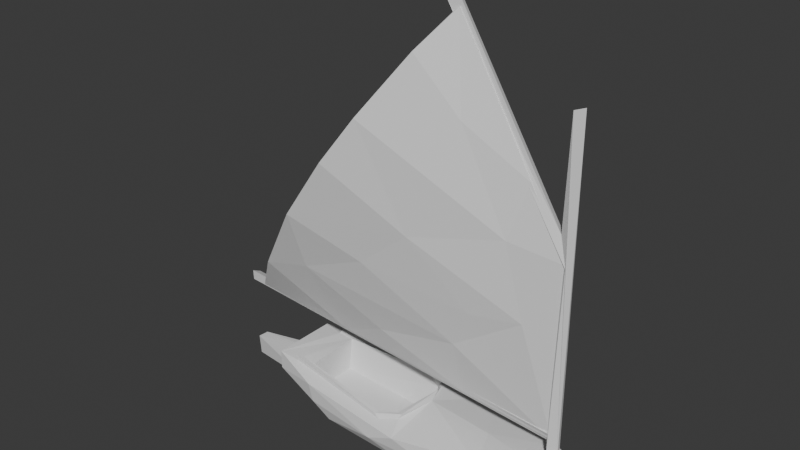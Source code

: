 # Source: Ship.blend  (saved by Blender 5.0.119; exported with 4.5.12 LTS)
import bpy
from mathutils import Matrix  # noqa: F401  (used for matrix-valued properties, if any)

bpy.ops.wm.read_factory_settings(use_empty=True)
scene = bpy.context.scene
scene.name = 'Scene'

# ---- collections
col_collection = bpy.data.collections.new('Collection'); scene.collection.children.link(col_collection)

# ---- materials (node trees are filled in below, after node groups)
mat_19292_cat_boat_v1 = bpy.data.materials.new('19292_Cat_boat_v1_')
mat_19292_cat_boat_v1.roughness = 1.0
mat_19292_cat_boat_v1_1 = bpy.data.materials.new('19292_Cat_boat_v1')
mat_19292_cat_boat_v1_1.roughness = 1.0

# ---- material node trees
mat_19292_cat_boat_v1.use_nodes = True; mat_19292_cat_boat_v1.node_tree.nodes.clear()
_N = mat_19292_cat_boat_v1.node_tree.nodes; _L = mat_19292_cat_boat_v1.node_tree.links
n0 = _N.new('ShaderNodeBsdfPrincipled'); n0.name = 'Principled BSDF'; n0.location = (0, 300)
n0.inputs[2].default_value = 1.0
n0.inputs[13].default_value = 0.0
n1 = _N.new('ShaderNodeOutputMaterial'); n1.name = 'Material Output'; n1.location = (280, 300)
_L.new(n0.outputs[0], n1.inputs[0])
n1.is_active_output = True
mat_19292_cat_boat_v1_1.use_nodes = True; mat_19292_cat_boat_v1_1.node_tree.nodes.clear()
_N = mat_19292_cat_boat_v1_1.node_tree.nodes; _L = mat_19292_cat_boat_v1_1.node_tree.links
n0 = _N.new('ShaderNodeBsdfPrincipled'); n0.name = 'Principled BSDF'; n0.location = (0, 300)
n0.inputs[2].default_value = 1.0
n0.inputs[13].default_value = 0.0
n1 = _N.new('ShaderNodeOutputMaterial'); n1.name = 'Material Output'; n1.location = (280, 300)
_L.new(n0.outputs[0], n1.inputs[0])
n1.is_active_output = True

# ---- world
world_world = bpy.data.worlds.new('World'); scene.world = world_world
world_world.use_nodes = True; world_world.node_tree.nodes.clear()
_N = world_world.node_tree.nodes; _L = world_world.node_tree.links
n0 = _N.new('ShaderNodeOutputWorld'); n0.name = 'World Output'; n0.location = (200, 100)
n1 = _N.new('ShaderNodeBackground'); n1.name = 'Background'; n1.location = (-200, 100)
n1.inputs[0].default_value = (0.05088, 0.05088, 0.05088, 1.0)
_L.new(n1.outputs[0], n0.inputs[0])
n0.is_active_output = True
world_world.color = (0.05088, 0.05088, 0.05088)
world_world.sun_shadow_jitter_overblur = 0.0

# ---- meshes
me_19292_cat_boat_v1 = bpy.data.meshes.new('19292_Cat_boat_v1')
me_19292_cat_boat_v1.from_pydata([(37.02, 1.597, 67.76), (-1.838, -4.519, 113.2), (-13.69, -12.01, 96.62), (10.11, -3.845, 87.55), (-26.8, -14.98, 78.27), (2.429, -6.546, 72.44), (-39.3, -13.03, 60.77), (-8.304, -7.45, 58.57), (-51.72, -7.348, 43.2), (-22.94, -5.413, 42.71), (-9.042, -1.535, 32.31), (2.573, 1.311, 21.25), (18.87, -0.9191, 39.16), (36.94, 1.38, 44.79), (22.57, 0.4876, 27.54), (37.17, 1.434, 18.32), (27.21, -1.258, 85.35), (-2.184, -8.093, 111.8), (37.43, -1.203, 67.65), (10.07, -5.329, 97.19), (-14.31, -14.89, 94.62), (22.77, -4.05, 70.26), (27.92, -3.02, 48.92), (-23.9, -17.16, 81.19), (-2.208, -10.15, 65.39), (-37.15, -16.1, 62.67), (-16.99, -10.51, 53.38), (13.44, -5.157, 47.17), (-53.49, -8.636, 39.65), (8.217, -3.977, 35.72), (-37.11, -10.0, 44.76), (-15.92, -3.768, 30.14), (10.38, -1.271, 20.13), (37.28, -1.116, 18.25), (-30.91, -1.231, 23.13), (28.7, 1.406, 81.1), (5.731, -1.282, 122.1), (4.304, 1.063, 121.8), (-63.61, -1.147, 25.47), (-63.56, 0.9196, 26.49), (35.85, 0.9892, 6.944), (36.35, -1.487, 6.943), (36.82, -1.581, 105.4), (35.56, -0.674, 74.8), (37.06, 1.728, 70.24), (35.45, 0.174, 67.93), (37.85, -1.728, 67.0), (38.14, 1.605, 105.3), (39.0, -0.5655, 6.922), (38.37, 1.463, 6.936), (3.227, 1.772, 125.5), (1.302, -0.9522, 124.4), (4.425, -0.6882, 126.2), (36.82, 1.814, 19.15), (35.54, -0.3615, 16.99), (-68.46, 1.839, 26.74), (-68.33, -1.157, 28.28), (36.52, -1.718, 20.02), (-68.61, -0.7715, 25.08), (43.85, -0.477, 6.38), (-33.65, -14.5, 10.25), (-26.92, -13.62, 0.8378), (-10.05, -16.39, 4.541), (-32.24, -14.39, 5.065), (-48.14, -10.53, 7.451), (-47.6, -8.111, 4.136), (-47.25, -1.254, 2.4), (-0.5858, -13.63, -0.3068), (-15.38, -1.206, -2.939), (8.119, -14.52, 3.71), (22.12, -11.39, 9.431), (36.14, -3.547, 2.581), (38.28, 0.19, -0.3874), (-3.559, -9.912, 11.49), (-10.53, -12.89, 10.36), (-9.89, -11.63, 10.57), (-42.29, -8.11, 13.01), (-42.26, -9.621, 13.15), (-42.37, -9.664, 12.01), (-5.33, -10.01, 11.15), (-4.147, -10.48, 10.17), (-42.37, -8.008, 12.05), (-1.968, -16.31, 8.135), (-49.01, -9.752, 12.19), (-33.94, 14.42, 10.3), (-8.648, 16.57, 8.056), (-23.54, 13.09, -0.07808), (-48.05, 10.37, 6.82), (-47.54, 7.181, 3.777), (32.29, -0.277, -2.143), (10.97, 13.61, 3.308), (35.4, 5.789, 10.95), (35.89, 3.913, 2.971), (44.27, -0.0001354, 13.47), (-2.321, 4.273, 12.27), (-4.989, 9.378, 11.28), (-4.828, 11.03, 10.85), (-10.56, 12.89, 10.33), (-10.73, 11.23, 10.49), (17.84, -0.1624, 10.0), (37.01, -4.579, 11.29), (-49.01, 9.787, 12.12), (-1.244, 0.1754, 11.36), (-42.39, 9.656, 12.01), (-42.27, 9.605, 13.16), (-42.27, 7.93, 12.44), (-33.03, 1.206, -1.13), (-47.36, 1.193, 2.715), (-47.33, 1.179, -3.195), (-47.26, -1.193, -3.251), (-37.81, -8.772, 11.55), (-37.88, 8.57, 11.93), (-7.729, 11.11, 6.994), (-5.468, -6.993, 1.237), (-37.73, -6.526, 2.462), (-37.51, 6.704, 2.558), (-6.443, 7.408, 0.5106), (-17.49, 7.933, 0.2344), (-24.46, -9.836, -0.9559), (-9.127, -13.05, 9.136), (-0.4075, 14.79, 0.6149), (-30.99, 14.17, 2.733), (-4.339, 6.973, -2.495), (8.125, 15.17, 8.354), (-8.362, 13.09, 9.133), (-17.34, 1.192, -2.864), (-3.03, -0.1246, 2.505), (-11.25, -8.137, -0.1284), (-47.52, -1.175, 10.04), (-67.35, -1.276, 5.686), (-48.54, -1.247, -2.051), (-49.02, -1.247, 3.043), (-49.02, 1.209, 3.068), (-66.51, 1.284, 6.19), (-47.5, 1.193, 9.983), (-45.8, 0.3924, 3.373), (-48.53, 1.191, -2.064), (-68.43, 0.1603, -1.37)], [], [(35, 3, 1), (0, 13, 3), (2, 5, 4), (5, 2, 3), (5, 7, 4), (13, 7, 5), (13, 12, 7), (7, 9, 6), (7, 11, 10), (12, 13, 14), (10, 11, 39), (11, 14, 15), (17, 20, 19), (19, 20, 21), (21, 22, 18), (21, 24, 22), (25, 24, 23), (25, 26, 24), (26, 29, 27), (25, 30, 26), (30, 29, 26), (33, 22, 29), (28, 34, 30), (0, 35, 36), (0, 16, 18), (23, 20, 2), (25, 23, 4), (32, 34, 11), (50, 52, 43, 44), (13, 15, 14), (36, 37, 17), (35, 37, 36), (6, 25, 4), (34, 38, 11), (43, 51, 46), (43, 47, 44), (42, 46, 48), (50, 44, 45), (41, 40, 48), (48, 40, 49), (44, 47, 53), (51, 52, 50), (53, 47, 49), (41, 54, 40), (53, 49, 40), (58, 54, 57), (57, 56, 58), (53, 55, 56), (56, 57, 53), (58, 56, 55), (118, 61, 65), (118, 65, 66), (62, 61, 67), (89, 71, 67), (59, 71, 72), (71, 89, 72), (73, 75, 74), (75, 76, 74), (126, 79, 94), (119, 74, 77), (99, 70, 100), (65, 107, 66), (69, 82, 62), (70, 59, 100), (60, 119, 78), (119, 60, 82), (111, 83, 81), (111, 81, 110), (76, 77, 74), (102, 73, 80), (80, 73, 119), (74, 119, 73), (125, 106, 86), (121, 85, 120), (86, 121, 120), (86, 122, 125), (122, 86, 120), (122, 68, 125), (120, 85, 123), (90, 92, 72), (72, 120, 90), (92, 59, 72), (59, 91, 93), (123, 90, 120), (120, 72, 89), (89, 68, 122), (95, 96, 97), (105, 98, 97), (97, 124, 104), (111, 98, 105), (91, 123, 99), (91, 99, 100), (123, 96, 102), (85, 124, 123), (101, 88, 107), (101, 87, 88), (124, 85, 84), (101, 83, 105), (105, 83, 111), (84, 101, 103), (104, 105, 97), (124, 97, 96), (125, 109, 108), (107, 109, 66), (109, 107, 108), (66, 109, 68), (110, 76, 75), (112, 98, 111), (75, 114, 110), (115, 111, 114), (115, 112, 111), (116, 126, 95), (117, 112, 115), (116, 127, 126), (129, 137, 130), (128, 131, 135), (131, 129, 130), (128, 134, 133), (132, 133, 135), (137, 133, 136), (136, 130, 137), (129, 133, 137), (133, 134, 135), (3, 35, 0), (2, 1, 3), (3, 13, 5), (7, 6, 4), (9, 7, 10), (7, 12, 11), (6, 9, 8), (14, 11, 12), (8, 9, 39), (9, 10, 39), (16, 36, 19), (18, 16, 21), (36, 17, 19), (16, 19, 21), (21, 20, 24), (22, 33, 18), (20, 23, 24), (22, 24, 27), (24, 26, 27), (22, 27, 29), (25, 28, 30), (30, 31, 29), (29, 31, 32), (30, 34, 31), (33, 29, 32), (1, 17, 37), (17, 1, 2), (2, 20, 17), (18, 13, 0), (23, 2, 4), (6, 8, 28), (28, 25, 6), (8, 39, 28), (38, 28, 39), (32, 11, 15), (35, 1, 37), (28, 38, 34), (31, 34, 32), (36, 16, 0), (15, 13, 18), (18, 33, 15), (38, 39, 11), (15, 33, 32), (48, 46, 57), (48, 57, 41), (45, 46, 51), (45, 44, 53), (43, 46, 42), (43, 42, 47), (42, 48, 47), (55, 53, 54, 58), (50, 45, 51), (43, 52, 51), (49, 47, 48), (45, 53, 57), (41, 57, 54), (46, 45, 57), (54, 53, 40), (75, 79, 113, 127), (63, 62, 60), (61, 62, 63), (82, 60, 62), (65, 61, 63), (118, 67, 61), (68, 67, 118), (69, 62, 67), (71, 69, 67), (59, 93, 100), (69, 70, 82), (71, 70, 69), (59, 70, 71), (68, 89, 67), (79, 73, 94), (73, 102, 94), (70, 99, 102), (102, 82, 70), (80, 119, 82), (64, 65, 63), (83, 107, 65), (64, 83, 65), (64, 63, 60), (83, 64, 60), (102, 80, 82), (83, 60, 78), (73, 79, 75), (83, 78, 81), (119, 77, 78), (78, 76, 81), (110, 81, 76), (77, 76, 78), (88, 121, 86), (88, 86, 106), (121, 84, 85), (121, 88, 87), (90, 91, 92), (59, 92, 91), (89, 122, 120), (91, 90, 123), (98, 95, 97), (94, 96, 95), (102, 99, 123), (123, 124, 96), (106, 107, 88), (87, 101, 84), (84, 121, 87), (84, 103, 124), (105, 103, 101), (102, 96, 94), (103, 104, 124), (104, 103, 105), (106, 125, 108), (108, 107, 106), (68, 109, 125), (118, 66, 68), (107, 83, 101), (91, 100, 93), (126, 94, 95), (112, 95, 98), (114, 111, 110), (113, 79, 126), (131, 130, 136, 132), (127, 114, 75), (116, 112, 117), (112, 116, 95), (115, 114, 117), (114, 127, 117), (117, 127, 116), (127, 113, 126), (129, 131, 128), (129, 128, 133), (128, 135, 134), (135, 131, 132), (132, 136, 133)])
me_19292_cat_boat_v1.polygons.foreach_set('material_index', [0, 0, 0, 0, 0, 0, 0, 0, 0, 0, 0, 0, 0, 0, 0, 0, 0, 0, 0, 0, 0, 0, 0, 0, 0, 0, 0, 0, 1, 0, 0, 0, 0, 0, 1, 1, 1, 1, 1, 1, 1, 1, 1, 1, 1, 1, 1, 1, 1, 1, 1, 1, 1, 1, 1, 1, 1, 1, 1, 1, 1, 1, 1, 1, 1, 1, 1, 1, 1, 1, 1, 1, 1, 1, 1, 1, 1, 1, 1, 1, 1, 1, 1, 1, 1, 1, 1, 1, 1, 1, 1, 1, 1, 1, 1, 1, 1, 1, 1, 1, 1, 1, 1, 1, 1, 1, 1, 1, 1, 1, 1, 1, 1, 1, 1, 1, 1, 1, 1, 1, 1, 1, 1, 0, 0, 0, 0, 0, 0, 0, 0, 0, 0, 0, 0, 0, 0, 0, 0, 0, 0, 0, 0, 0, 0, 0, 0, 0, 0, 0, 0, 0, 0, 0, 0, 0, 0, 0, 0, 0, 0, 0, 0, 0, 0, 0, 1, 1, 1, 1, 1, 1, 1, 1, 1, 1, 1, 1, 1, 1, 1, 1, 1, 1, 1, 1, 1, 1, 1, 1, 1, 1, 1, 1, 1, 1, 1, 1, 1, 1, 1, 1, 1, 1, 1, 1, 1, 1, 1, 1, 1, 1, 1, 1, 1, 1, 1, 1, 1, 1, 1, 1, 1, 1, 1, 1, 1, 1, 1, 1, 1, 1, 1, 1, 1, 1, 1, 1, 1, 1, 1, 1, 1, 1, 1, 1, 1, 1, 1, 1, 1, 1, 1, 1, 1, 1])
_uv = me_19292_cat_boat_v1.uv_layers.new(name='UVMap')
_uv.uv.foreach_set('vector', [0.543, 0.733, 0.5408, 0.8147, 0.4448, 0.8993, 0.5646, 0.6587, 0.6778, 0.6313, 0.5408, 0.8147, 0.5678, 0.9364, 0.6184, 0.8197, 0.6462, 0.9518, 0.6184, 0.8197, 0.5678, 0.9364, 0.5408, 0.8147, 0.6184, 0.8197, 0.685, 0.8306, 0.6462, 0.9518, 0.6778, 0.6313, 0.685, 0.8306, 0.6184, 0.8197, 0.6778, 0.6313, 0.723, 0.6825, 0.685, 0.8306, 0.685, 0.8306, 0.7915, 0.8735, 0.7422, 0.9682, 0.685, 0.8306, 0.8074, 0.7028, 0.8009, 0.7867, 0.723, 0.6825, 0.6778, 0.6313, 0.7603, 0.6447, 0.8009, 0.7867, 0.8074, 0.7028, 0.9374, 0.9898, 0.8074, 0.7028, 0.7603, 0.6447, 0.7688, 0.5676, 0.06527, 0.61, 0.1585, 0.6084, 0.09566, 0.6853, 0.09566, 0.6853, 0.1585, 0.6084, 0.1613, 0.7973, 0.1613, 0.7973, 0.2351, 0.8742, 0.1366, 0.8662, 0.1613, 0.7973, 0.2454, 0.7141, 0.2351, 0.8742, 0.3446, 0.5976, 0.2454, 0.7141, 0.234, 0.6001, 0.3446, 0.5976, 0.3316, 0.6979, 0.2454, 0.7141, 0.3316, 0.6979, 0.3304, 0.8402, 0.2791, 0.8233, 0.3446, 0.5976, 0.4183, 0.6556, 0.3316, 0.6979, 0.4183, 0.6556, 0.3304, 0.8402, 0.3316, 0.6979, 0.3196, 0.9933, 0.2351, 0.8742, 0.3304, 0.8402, 0.4765, 0.6065, 0.4771, 0.7215, 0.4183, 0.6556, 0.1396, 0.9827, 0.1015, 0.9159, 0.06007, 0.8503, 0.1396, 0.9827, 0.1243, 0.9507, 0.1431, 0.9769, 0.06778, 0.8241, 0.04936, 0.7822, 0.05521, 0.7816, 0.09507, 0.8714, 0.06778, 0.8241, 0.0784, 0.8315, 0.1125, 0.923, 0.1022, 0.8973, 0.1127, 0.9134, 0.9824, 0.8338, 0.9707, 0.8339, 0.9715, 0.6006, 0.9804, 0.5859, 0.6778, 0.6313, 0.7688, 0.5676, 0.7603, 0.6447, 0.03045, 0.7026, 0.03579, 0.7024, 0.03629, 0.7381, 0.1015, 0.9159, 0.05483, 0.8528, 0.06007, 0.8503, 0.1064, 0.8778, 0.09507, 0.8714, 0.0784, 0.8315, 0.1022, 0.8973, 0.01573, 0.7684, 0.1127, 0.9134, 0.9715, 0.6006, 0.9567, 0.834, 0.9599, 0.5787, 0.9933, 0.8692, 0.9784, 0.9866, 0.9854, 0.8529, 0.9624, 0.9867, 0.965, 0.8453, 0.9723, 0.846, 0.9824, 0.8338, 0.9804, 0.5859, 0.99, 0.58, 0.9918, 0.1028, 0.9835, 0.1032, 0.9913, 0.09439, 0.9913, 0.09439, 0.9835, 0.1032, 0.9832, 0.09479, 0.9432, 0.4007, 0.9432, 0.4059, 0.7539, 0.3999, 0.9836, 0.1398, 0.9928, 0.1398, 0.9888, 0.1476, 0.7539, 0.3999, 0.9432, 0.4059, 0.7517, 0.4087, 0.995, 0.01131, 0.9562, 0.005196, 0.9952, 0.004705, 0.9507, 0.03566, 0.9942, 0.03287, 0.9939, 0.04296, 0.975, 0.5578, 0.9753, 0.1641, 0.9895, 0.163, 0.9895, 0.163, 0.989, 0.5557, 0.975, 0.5578, 0.9616, 0.1616, 0.9607, 0.5605, 0.9511, 0.5614, 0.9511, 0.5614, 0.9529, 0.166, 0.9616, 0.1616, 0.9827, 0.1182, 0.9913, 0.1174, 0.9882, 0.1254, 0.2041, 0.3046, 0.1824, 0.3468, 0.02583, 0.3363, 0.2041, 0.3046, 0.02583, 0.3363, 0.02412, 0.2842, 0.2966, 0.3903, 0.1824, 0.3468, 0.3714, 0.3487, 0.5943, 0.282, 0.6424, 0.3198, 0.3714, 0.3487, 0.7039, 0.3327, 0.6424, 0.3198, 0.6641, 0.2933, 0.6424, 0.3198, 0.5943, 0.282, 0.6641, 0.2933, 0.9294, 0.2469, 0.9058, 0.2326, 0.9029, 0.2221, 0.9058, 0.2326, 0.7424, 0.2166, 0.9029, 0.2221, 0.9235, 0.2687, 0.9225, 0.2473, 0.9345, 0.3168, 0.9115, 0.2207, 0.9029, 0.2221, 0.743, 0.2109, 0.2007, 0.1253, 0.1764, 0.2049, 0.05889, 0.1548, 0.4958, 0.05412, 0.4298, 0.04494, 0.4471, 0.04451, 0.44, 0.3767, 0.3588, 0.4136, 0.2966, 0.3903, 0.5379, 0.3969, 0.7039, 0.3327, 0.6709, 0.3819, 0.5789, 0.2279, 0.3947, 0.2171, 0.6376, 0.1951, 0.3947, 0.2171, 0.5789, 0.2279, 0.3465, 0.2429, 0.605, 0.06311, 0.6847, 0.1956, 0.6374, 0.1834, 0.605, 0.06311, 0.6374, 0.1834, 0.606, 0.1867, 0.7424, 0.2166, 0.743, 0.2109, 0.9029, 0.2221, 0.942, 0.2969, 0.9294, 0.2469, 0.934, 0.2416, 0.934, 0.2416, 0.9294, 0.2469, 0.9115, 0.2207, 0.9029, 0.2221, 0.9115, 0.2207, 0.9294, 0.2469, 0.2435, 0.5818, 0.1308, 0.5615, 0.2156, 0.508, 0.1447, 0.4722, 0.2991, 0.4244, 0.3584, 0.4817, 0.2156, 0.508, 0.1447, 0.4722, 0.3584, 0.4817, 0.2156, 0.508, 0.3448, 0.5407, 0.2435, 0.5818, 0.3448, 0.5407, 0.2156, 0.508, 0.3584, 0.4817, 0.3448, 0.5407, 0.2753, 0.5888, 0.2435, 0.5818, 0.3584, 0.4817, 0.2991, 0.4244, 0.4388, 0.4292, 0.4517, 0.4665, 0.6384, 0.5138, 0.6553, 0.5406, 0.6553, 0.5406, 0.3584, 0.4817, 0.4517, 0.4665, 0.6384, 0.5138, 0.6986, 0.5123, 0.6553, 0.5406, 0.6986, 0.5123, 0.6394, 0.452, 0.72, 0.4558, 0.4388, 0.4292, 0.4517, 0.4665, 0.3584, 0.4817, 0.3584, 0.4817, 0.6553, 0.5406, 0.5853, 0.5568, 0.5853, 0.5568, 0.2753, 0.5888, 0.3448, 0.5407, 0.9183, 0.3412, 0.922, 0.3514, 0.8948, 0.3659, 0.7323, 0.3515, 0.8921, 0.3569, 0.8948, 0.3659, 0.8948, 0.3659, 0.9072, 0.3664, 0.7348, 0.3592, 0.7569, 0.3482, 0.8921, 0.3569, 0.7323, 0.3515, 0.07656, 0.0848, 0.2663, 0.02283, 0.2007, 0.1253, 0.07656, 0.0848, 0.2007, 0.1253, 0.05889, 0.1548, 0.2663, 0.02283, 0.3585, 0.0515, 0.3428, 0.1245, 0.3977, 0.00458, 0.3895, 0.03406, 0.2663, 0.02283, 0.3679, 0.1128, 0.3943, 0.05184, 0.4298, 0.04494, 0.3679, 0.1128, 0.3666, 0.07615, 0.3943, 0.05184, 0.3895, 0.03406, 0.3977, 0.00458, 0.5767, 0.02136, 0.6847, 0.05376, 0.6847, 0.1956, 0.6374, 0.06639, 0.6374, 0.06639, 0.6847, 0.1956, 0.605, 0.06311, 0.5767, 0.02136, 0.6847, 0.05376, 0.6377, 0.05481, 0.7348, 0.3592, 0.7323, 0.3515, 0.8948, 0.3659, 0.9072, 0.3664, 0.8948, 0.3659, 0.922, 0.3514, 0.591, 0.1837, 0.4418, 0.1945, 0.3732, 0.1884, 0.585, 0.1201, 0.5705, 0.1592, 0.5774, 0.1172, 0.5705, 0.1592, 0.585, 0.1201, 0.5781, 0.1592, 0.5774, 0.1172, 0.5705, 0.1592, 0.3587, 0.1222, 0.9184, 0.1881, 0.8778, 0.1892, 0.745, 0.1795, 0.7462, 0.03101, 0.7487, 0.01338, 0.8618, 0.004843, 0.745, 0.1795, 0.9151, 0.1367, 0.9184, 0.1881, 0.9167, 0.0583, 0.9672, 0.05095, 0.9151, 0.1367, 0.9167, 0.0583, 0.7462, 0.03101, 0.8618, 0.004843, 0.7537, 0.0635, 0.7301, 0.1013, 0.716, 0.03315, 0.8058, 0.05927, 0.7462, 0.03101, 0.9167, 0.0583, 0.7537, 0.0635, 0.7753, 0.1351, 0.7301, 0.1013, 0.8153, 0.621, 0.7964, 0.5879, 0.9173, 0.5558, 0.9401, 0.6277, 0.9215, 0.5877, 0.9407, 0.5875, 0.9215, 0.5877, 0.8153, 0.621, 0.9173, 0.5558, 0.5961, 0.2607, 0.5995, 0.2489, 0.7192, 0.2774, 0.8863, 0.6805, 0.8897, 0.7889, 0.8788, 0.6627, 0.9321, 0.797, 0.8897, 0.7889, 0.9175, 0.6725, 0.6022, 0.2457, 0.6057, 0.2302, 0.7255, 0.2661, 0.722, 0.294, 0.7192, 0.2774, 0.7651, 0.2953, 0.8897, 0.7889, 0.8419, 0.6784, 0.8788, 0.6627, 0.5408, 0.8147, 0.543, 0.733, 0.5646, 0.6587, 0.5678, 0.9364, 0.4448, 0.8993, 0.5408, 0.8147, 0.5408, 0.8147, 0.6778, 0.6313, 0.6184, 0.8197, 0.685, 0.8306, 0.7422, 0.9682, 0.6462, 0.9518, 0.7915, 0.8735, 0.685, 0.8306, 0.8009, 0.7867, 0.685, 0.8306, 0.723, 0.6825, 0.8074, 0.7028, 0.7422, 0.9682, 0.7915, 0.8735, 0.844, 0.9769, 0.7603, 0.6447, 0.8074, 0.7028, 0.723, 0.6825, 0.844, 0.9769, 0.7915, 0.8735, 0.9374, 0.9898, 0.7915, 0.8735, 0.8009, 0.7867, 0.9374, 0.9898, 0.1091, 0.7801, 0.006364, 0.6161, 0.09566, 0.6853, 0.1366, 0.8662, 0.1091, 0.7801, 0.1613, 0.7973, 0.006364, 0.6161, 0.06527, 0.61, 0.09566, 0.6853, 0.1091, 0.7801, 0.09566, 0.6853, 0.1613, 0.7973, 0.1613, 0.7973, 0.1585, 0.6084, 0.2454, 0.7141, 0.2351, 0.8742, 0.3196, 0.9933, 0.1366, 0.8662, 0.1585, 0.6084, 0.234, 0.6001, 0.2454, 0.7141, 0.2351, 0.8742, 0.2454, 0.7141, 0.2791, 0.8233, 0.2454, 0.7141, 0.3316, 0.6979, 0.2791, 0.8233, 0.2351, 0.8742, 0.2791, 0.8233, 0.3304, 0.8402, 0.3446, 0.5976, 0.4765, 0.6065, 0.4183, 0.6556, 0.4183, 0.6556, 0.4123, 0.7661, 0.3304, 0.8402, 0.3304, 0.8402, 0.4123, 0.7661, 0.3659, 0.8882, 0.4183, 0.6556, 0.4771, 0.7215, 0.4123, 0.7661, 0.3196, 0.9933, 0.3304, 0.8402, 0.3659, 0.8882, 0.04, 0.7258, 0.03629, 0.7381, 0.03579, 0.7024, 0.03629, 0.7381, 0.04, 0.7258, 0.05521, 0.7816, 0.05521, 0.7816, 0.04936, 0.7822, 0.03629, 0.7381, 0.06815, 0.8889, 0.09516, 0.938, 0.0623, 0.8911, 0.06778, 0.8241, 0.05521, 0.7816, 0.0784, 0.8315, 0.1064, 0.8778, 0.1345, 0.9173, 0.136, 0.9291, 0.136, 0.9291, 0.09507, 0.8714, 0.1064, 0.8778, 0.1345, 0.9173, 0.1704, 0.9604, 0.136, 0.9291, 0.1666, 0.9639, 0.136, 0.9291, 0.1704, 0.9604, 0.1125, 0.923, 0.1127, 0.9134, 0.154, 0.9691, 0.543, 0.733, 0.4448, 0.8993, 0.3988, 0.8898, 0.4765, 0.6065, 0.5646, 0.6116, 0.4771, 0.7215, 0.4123, 0.7661, 0.4771, 0.7215, 0.3659, 0.8882, 0.06007, 0.8503, 0.1243, 0.9507, 0.1396, 0.9827, 0.1311, 0.99, 0.09516, 0.938, 0.06815, 0.8889, 0.06815, 0.8889, 0.1359, 0.9865, 0.1311, 0.99, 0.01573, 0.7684, 0.02161, 0.7668, 0.1127, 0.9134, 0.154, 0.9691, 0.1489, 0.9725, 0.1125, 0.923, 0.9947, 0.02202, 0.9615, 0.01936, 0.9506, 0.01424, 0.9947, 0.02202, 0.9506, 0.01424, 0.995, 0.01131, 0.952, 0.5803, 0.9599, 0.5787, 0.9567, 0.834, 0.9415, 0.3922, 0.9432, 0.4007, 0.7539, 0.3999, 0.9537, 0.8683, 0.965, 0.8453, 0.9624, 0.9867, 0.9933, 0.8692, 0.99, 0.9869, 0.9784, 0.9866, 0.9624, 0.9867, 0.9723, 0.846, 0.9784, 0.9866, 0.9607, 0.5605, 0.9616, 0.1616, 0.9753, 0.1641, 0.975, 0.5578, 0.9824, 0.8338, 0.99, 0.58, 0.9921, 0.8338, 0.9715, 0.6006, 0.9707, 0.8339, 0.9567, 0.834, 0.7517, 0.4087, 0.9432, 0.4059, 0.9437, 0.4099, 0.9415, 0.3922, 0.7539, 0.3999, 0.7589, 0.3915, 0.995, 0.01131, 0.9506, 0.01424, 0.9562, 0.005196, 0.9274, 0.4191, 0.9417, 0.4296, 0.7559, 0.4278, 0.955, 0.04431, 0.9507, 0.03566, 0.9939, 0.04296, 0.745, 0.1795, 0.7149, 0.1611, 0.7487, 0.1289, 0.7753, 0.1351, 0.1391, 0.3751, 0.2966, 0.3903, 0.1272, 0.4077, 0.1824, 0.3468, 0.2966, 0.3903, 0.1391, 0.3751, 0.3588, 0.4136, 0.1272, 0.4077, 0.2966, 0.3903, 0.02583, 0.3363, 0.1824, 0.3468, 0.1391, 0.3751, 0.2041, 0.3046, 0.3714, 0.3487, 0.1824, 0.3468, 0.2618, 0.2562, 0.3714, 0.3487, 0.2041, 0.3046, 0.44, 0.3767, 0.2966, 0.3903, 0.3714, 0.3487, 0.6424, 0.3198, 0.44, 0.3767, 0.3714, 0.3487, 0.7039, 0.3327, 0.7244, 0.3804, 0.6709, 0.3819, 0.44, 0.3767, 0.5379, 0.3969, 0.3588, 0.4136, 0.6424, 0.3198, 0.5379, 0.3969, 0.44, 0.3767, 0.7039, 0.3327, 0.5379, 0.3969, 0.6424, 0.3198, 0.2618, 0.2562, 0.5943, 0.282, 0.3714, 0.3487, 0.9225, 0.2473, 0.9294, 0.2469, 0.9345, 0.3168, 0.9294, 0.2469, 0.942, 0.2969, 0.9345, 0.3168, 0.1764, 0.2049, 0.2007, 0.1253, 0.3428, 0.1245, 0.3428, 0.1245, 0.3465, 0.2429, 0.1764, 0.2049, 0.3603, 0.2003, 0.3947, 0.2171, 0.3465, 0.2429, 0.01982, 0.3663, 0.02583, 0.3363, 0.1391, 0.3751, 0.5116, 0.1097, 0.4298, 0.04494, 0.4958, 0.05412, 0.5138, 0.07648, 0.5116, 0.1097, 0.4958, 0.05412, 0.01982, 0.3663, 0.1391, 0.3751, 0.1272, 0.4077, 0.006653, 0.3973, 0.01982, 0.3663, 0.1272, 0.4077, 0.3428, 0.1245, 0.3603, 0.2003, 0.3465, 0.2429, 0.6847, 0.1956, 0.5789, 0.2279, 0.6376, 0.1951, 0.9294, 0.2469, 0.9225, 0.2473, 0.9058, 0.2326, 0.6847, 0.1956, 0.6376, 0.1951, 0.6374, 0.1834, 0.9115, 0.2207, 0.743, 0.2109, 0.7397, 0.2076, 0.7397, 0.2076, 0.7424, 0.2166, 0.7387, 0.2193, 0.7631, 0.2245, 0.7387, 0.2193, 0.7424, 0.2166, 0.743, 0.2109, 0.7424, 0.2166, 0.7397, 0.2076, 0.02507, 0.5159, 0.1447, 0.4722, 0.2156, 0.508, 0.02507, 0.5159, 0.2156, 0.508, 0.1308, 0.5615, 0.1447, 0.4722, 0.1187, 0.4297, 0.2991, 0.4244, 0.1447, 0.4722, 0.02507, 0.5159, 0.01823, 0.4764, 0.4517, 0.4665, 0.6394, 0.452, 0.6384, 0.5138, 0.6986, 0.5123, 0.6384, 0.5138, 0.6394, 0.452, 0.5853, 0.5568, 0.3448, 0.5407, 0.3584, 0.4817, 0.6394, 0.452, 0.4517, 0.4665, 0.4388, 0.4292, 0.8921, 0.3569, 0.9183, 0.3412, 0.8948, 0.3659, 0.9345, 0.3168, 0.922, 0.3514, 0.9183, 0.3412, 0.3428, 0.1245, 0.2007, 0.1253, 0.2663, 0.02283, 0.2663, 0.02283, 0.3895, 0.03406, 0.3585, 0.0515, 0.1308, 0.5615, 0.02053, 0.5536, 0.02507, 0.5159, 0.01823, 0.4764, 0.003983, 0.4403, 0.1187, 0.4297, 0.1187, 0.4297, 0.1447, 0.4722, 0.01823, 0.4764, 0.5767, 0.02136, 0.6377, 0.05481, 0.3895, 0.03406, 0.6374, 0.06639, 0.6377, 0.05481, 0.6847, 0.05376, 0.942, 0.2969, 0.922, 0.3514, 0.9345, 0.3168, 0.7419, 0.3645, 0.7348, 0.3592, 0.9072, 0.3664, 0.7348, 0.3592, 0.7419, 0.3645, 0.7323, 0.3515, 0.4682, 0.1665, 0.591, 0.1837, 0.3732, 0.1884, 0.3732, 0.1884, 0.3724, 0.1457, 0.4682, 0.1665, 0.3587, 0.1222, 0.5705, 0.1592, 0.4012, 0.137, 0.2041, 0.3046, 0.02412, 0.2842, 0.2618, 0.2562, 0.4298, 0.04494, 0.5116, 0.1097, 0.3679, 0.1128, 0.07656, 0.0848, 0.05889, 0.1548, 0.006839, 0.1235, 0.7301, 0.1013, 0.6944, 0.07184, 0.716, 0.03315, 0.7462, 0.03101, 0.716, 0.03315, 0.7487, 0.01338, 0.9151, 0.1367, 0.9672, 0.05095, 0.9676, 0.1316, 0.7487, 0.1289, 0.7149, 0.1611, 0.7301, 0.1013, 0.7103, 0.2355, 0.6785, 0.2369, 0.6779, 0.2214, 0.7099, 0.2198, 0.7753, 0.1351, 0.9151, 0.1367, 0.745, 0.1795, 0.7537, 0.0635, 0.7462, 0.03101, 0.8058, 0.05927, 0.7462, 0.03101, 0.7537, 0.0635, 0.716, 0.03315, 0.9167, 0.0583, 0.9151, 0.1367, 0.8058, 0.05927, 0.9151, 0.1367, 0.7753, 0.1351, 0.8058, 0.05927, 0.8058, 0.05927, 0.7753, 0.1351, 0.7537, 0.0635, 0.7753, 0.1351, 0.7487, 0.1289, 0.7301, 0.1013, 0.8153, 0.621, 0.9215, 0.5877, 0.9401, 0.6277, 0.722, 0.294, 0.5961, 0.2607, 0.7192, 0.2774, 0.7674, 0.2828, 0.7316, 0.2621, 0.7721, 0.2689, 0.7292, 0.2246, 0.7103, 0.2355, 0.7099, 0.2198, 0.8863, 0.6805, 0.9175, 0.6725, 0.8897, 0.7889])
me_19292_cat_boat_v1.materials.append(mat_19292_cat_boat_v1)
me_19292_cat_boat_v1.materials.append(mat_19292_cat_boat_v1_1)
me_19292_cat_boat_v1.update()
me_19292_cat_boat_v1.normals_split_custom_set([tuple(v) for v in zip(*[iter([-0.3082, 0.9439, -0.1187, -0.308, 0.9439, -0.1189, -0.308, 0.9439, -0.1189, -0.2047, 0.9788, -0.008612, -0.2043, 0.9789, -0.008606, -0.2043, 0.9789, -0.008606, -0.2702, 0.9621, 0.03737, -0.2702, 0.9621, 0.03737, -0.2702, 0.9621, 0.03737, -0.3257, 0.9455, -0.003424, -0.3257, 0.9455, -0.003424, -0.3257, 0.9455, -0.003424, -0.2506, 0.9591, 0.1313, -0.2506, 0.9591, 0.1313, -0.2506, 0.9591, 0.1313, -0.171, 0.9829, 0.06825, -0.171, 0.9829, 0.06825, -0.171, 0.9829, 0.06825, -0.1586, 0.9814, 0.1082, -0.1586, 0.9814, 0.1082, -0.1586, 0.9814, 0.1082, -0.1527, 0.9526, 0.2633, -0.1527, 0.9526, 0.2633, -0.1527, 0.9526, 0.2633, -0.029, 0.975, 0.2205, -0.029, 0.975, 0.2205, -0.029, 0.975, 0.2205, -0.148, 0.9863, 0.07233, -0.148, 0.9863, 0.07233, -0.148, 0.9863, 0.07233, 0.0152, 0.9644, 0.2642, 0.0152, 0.9644, 0.2642, 0.0152, 0.9644, 0.2642, 0.005891, 0.9938, 0.1113, 0.005891, 0.9938, 0.1113, 0.005891, 0.9938, 0.1113, 0.3517, -0.9285, 0.1191, 0.3517, -0.9285, 0.1191, 0.3517, -0.9285, 0.1191, 0.3514, -0.9283, 0.1216, 0.3514, -0.9283, 0.1216, 0.3514, -0.9283, 0.1216, 0.1905, -0.9817, -0.00182, 0.1903, -0.9817, -0.001406, 0.19, -0.9818, -0.00161, 0.2353, -0.9719, 0.009934, 0.2353, -0.9719, 0.009934, 0.2353, -0.9719, 0.009934, 0.179, -0.9666, -0.1834, 0.179, -0.9666, -0.1834, 0.179, -0.9666, -0.1834, 0.1793, -0.965, -0.1911, 0.1793, -0.965, -0.1911, 0.1793, -0.965, -0.1911, 0.1384, -0.9767, -0.1639, 0.1384, -0.9767, -0.1639, 0.1384, -0.9767, -0.1639, 0.1132, -0.9406, -0.32, 0.1132, -0.9406, -0.32, 0.1132, -0.9406, -0.32, 0.07984, -0.9665, -0.2438, 0.07984, -0.9665, -0.2438, 0.07984, -0.9665, -0.2438, 0.07458, -0.9964, -0.03911, 0.07458, -0.9964, -0.03911, 0.07458, -0.9964, -0.03911, 0.03686, -0.9297, -0.3664, 0.03686, -0.9297, -0.3664, 0.03686, -0.9297, -0.3664, 0.5809, 0.7237, 0.3727, 0.5812, 0.7233, 0.373, 0.5811, 0.7237, 0.3723, 0.8606, 0.1084, 0.4977, 0.861, 0.1088, 0.4969, 0.8606, 0.1088, 0.4975, -0.7691, -0.245, 0.5904, -0.7691, -0.245, 0.5904, -0.7691, -0.245, 0.5904, -0.7805, -0.3145, 0.5403, -0.7805, -0.3145, 0.5403, -0.7805, -0.3145, 0.5403, -0.07073, 0.2108, -0.975, -0.07073, 0.2108, -0.975, -0.07073, 0.2108, -0.975, 0.7603, 0.4557, 0.4629, 0.7603, 0.4557, 0.4629, 0.7586, 0.4583, 0.4632, 0.7594, 0.4554, 0.4647, -0.06382, 0.998, 0.001159, -0.06387, 0.998, 0.001786, -0.06373, 0.998, 0.001482, -0.6464, -0.3045, 0.6996, -0.6462, -0.3053, 0.6994, -0.6461, -0.3049, 0.6997, 0.738, 0.5056, 0.447, 0.7382, 0.5056, 0.4465, 0.7382, 0.5056, 0.4465, -0.8048, -0.2233, 0.5499, -0.8048, -0.2233, 0.5499, -0.8048, -0.2233, 0.5499, -0.06962, 0.1934, -0.9786, -0.06962, 0.1934, -0.9786, -0.06962, 0.1934, -0.9786, 0.3228, -0.921, 0.218, 0.3251, -0.9199, 0.2195, 0.3242, -0.9196, 0.2219, -0.8222, 0.5685, 0.02768, -0.8239, 0.5661, 0.02738, -0.8242, 0.5655, 0.02921, 0.9475, 0.319, 0.02397, 0.9469, 0.3207, 0.02244, 0.9474, 0.319, 0.02431, -0.4391, 0.8571, -0.2695, -0.4408, 0.856, -0.27, -0.4395, 0.8571, -0.2686, -0.007352, -0.001252, -1.0, -0.007352, -0.001252, -1.0, -0.007352, -0.001252, -1.0, -0.003952, 0.005626, -1.0, -0.003952, 0.005626, -1.0, -0.003952, 0.005626, -1.0, 0.07124, 0.9975, 0.002399, 0.06952, 0.9976, 0.001356, 0.07036, 0.9975, -0.001495, -0.5091, 0.005269, 0.8607, -0.5091, 0.005269, 0.8607, -0.5091, 0.005269, 0.8607, 0.2162, 0.9763, -0.0003301, 0.2134, 0.977, -0.0009091, 0.2134, 0.977, -0.0009091, -0.9792, -0.1951, -0.05663, -0.9791, -0.1951, -0.05812, -0.9792, -0.1951, -0.05663, -0.1845, 0.9813, -0.05478, -0.1846, 0.9814, -0.05181, -0.1846, 0.9814, -0.05181, -0.0275, -0.916, -0.4002, -0.0285, -0.9165, -0.3991, -0.03027, -0.9153, -0.4017, -0.01783, -0.9928, -0.1181, -0.01463, -0.9929, -0.1183, -0.01434, -0.9929, -0.1182, 0.06105, 0.4584, 0.8866, 0.06402, 0.4584, 0.8864, 0.06402, 0.4584, 0.8864, 0.07754, 0.234, 0.9691, 0.07566, 0.2365, 0.9687, 0.07524, 0.2321, 0.9698, -0.9962, 8.462e-06, 0.08713, -0.9962, 8.462e-06, 0.08713, -0.9962, 8.462e-06, 0.08713, -0.2266, -0.2931, -0.9288, -0.2263, -0.2905, -0.9297, -0.2257, -0.293, -0.9291, -0.2261, -0.2282, -0.947, -0.2251, -0.2278, -0.9473, -0.2208, -0.2335, -0.947, -0.02306, -0.8475, -0.5303, -0.02068, -0.8492, -0.5277, -0.02583, -0.8492, -0.5274, 0.2417, -0.6953, -0.6768, 0.2412, -0.6926, -0.6798, 0.2462, -0.6922, -0.6784, 0.5214, -0.6931, -0.4977, 0.5236, -0.6914, -0.4978, 0.5211, -0.6973, -0.4922, 0.2533, -0.6843, -0.6838, 0.256, -0.6873, -0.6797, 0.2469, -0.6889, -0.6815, -0.1159, -0.1009, 0.9881, -0.1158, -0.1014, 0.9881, -0.1159, -0.1009, 0.9881, 0.05299, -0.1859, 0.9811, 0.05695, -0.1862, 0.9809, 0.05363, -0.1857, 0.9811, -0.9779, 0.2077, -0.02225, -0.9778, 0.2082, -0.02264, -0.978, 0.2076, -0.02293, -0.1034, -0.9946, 0.00933, -0.1018, -0.9948, 0.008483, -0.09837, -0.9951, 0.008122, -0.08562, -0.08334, 0.9928, -0.08548, -0.08168, 0.993, -0.08639, -0.0834, 0.9928, -0.9692, -0.01223, -0.246, -0.9692, -0.01298, -0.2459, -0.9708, -0.01464, -0.2394, 0.09063, -0.9784, -0.1856, 0.09284, -0.9779, -0.1873, 0.09468, -0.9781, -0.1854, 0.428, -0.891, -0.1513, 0.4262, -0.8919, -0.1512, 0.4262, -0.8917, -0.1521, 0.05966, -0.2442, 0.9679, 0.05695, -0.2461, 0.9676, 0.06086, -0.247, 0.9671, 0.05449, -0.1814, 0.9819, 0.05761, -0.18, 0.982, 0.0539, -0.1797, 0.9822, 0.02058, 0.0009373, 0.9998, 0.02613, 0.003823, 0.9997, 0.01684, 0.006715, 0.9998, 0.1047, -0.02187, 0.9943, 0.1108, -0.01859, 0.9937, 0.1044, -0.01893, 0.9944, 0.09889, 0.09492, 0.9906, 0.09962, 0.1001, 0.99, 0.0971, 0.09775, 0.9905, 0.9228, -0.2168, -0.3186, 0.923, -0.2158, -0.3186, 0.9236, -0.2147, -0.3177, 0.4166, -0.8878, 0.1956, 0.4176, -0.8876, 0.1945, 0.419, -0.8868, 0.1949, 0.2921, -0.849, 0.4403, 0.2926, -0.8481, 0.4417, 0.2921, -0.849, 0.4403, -0.1089, 0.1731, -0.9789, -0.1075, 0.1735, -0.9789, -0.1082, 0.1721, -0.9791, -0.03677, 0.9616, -0.2719, -0.03939, 0.961, -0.2738, -0.0411, 0.9617, -0.2712, -0.05042, 0.8804, -0.4715, -0.04898, 0.8799, -0.4727, -0.05344, 0.8798, -0.4723, -0.05947, 0.1973, -0.9785, -0.06098, 0.1979, -0.9783, -0.06026, 0.1986, -0.9782, 0.0005262, 0.3701, -0.929, 0.001543, 0.3691, -0.9294, -0.001312, 0.3674, -0.9301, 0.009919, 0.03931, -0.9992, 0.008534, 0.04818, -0.9988, 0.01167, 0.0399, -0.9991, 0.08427, 0.9868, -0.1386, 0.08697, 0.986, -0.1422, 0.08459, 0.9863, -0.1414, 0.2795, 0.7349, -0.6179, 0.2757, 0.7349, -0.6196, 0.2735, 0.74, -0.6145, 0.2297, 0.6761, -0.7001, 0.2388, 0.6728, -0.7003, 0.2358, 0.672, -0.702, 0.5695, 0.7198, -0.3969, 0.5672, 0.7219, -0.3964, 0.5697, 0.7235, -0.3899, 0.5618, 0.8225, -0.08883, 0.5627, 0.8219, -0.08887, 0.5615, 0.8226, -0.0895, 0.1508, 0.9653, -0.2133, 0.1492, 0.9658, -0.2122, 0.1533, 0.9653, -0.2113, 0.1944, 0.562, -0.804, 0.1849, 0.5645, -0.8044, 0.1933, 0.5654, -0.8019, 0.01263, 0.03296, -0.9994, 0.02383, 0.03651, -0.999, 0.01596, 0.03159, -0.9994, -0.00648, 0.2499, 0.9682, -0.00702, 0.2497, 0.9683, -0.006191, 0.2497, 0.9683, 0.05397, 0.08797, 0.9947, 0.05219, 0.0885, 0.9947, 0.05241, 0.08777, 0.9948, -0.1058, 0.9939, -0.03025, -0.1069, 0.9938, -0.02993, -0.1024, 0.9943, -0.03054, 0.04481, -0.7896, -0.612, 0.04431, -0.7888, -0.613, 0.04608, -0.7891, -0.6125, -0.07533, 0.0602, 0.9953, -0.07377, 0.0598, 0.9955, -0.07396, 0.06053, 0.9954, -0.06226, 0.02158, 0.9978, -0.06159, 0.02245, 0.9978, -0.06202, 0.02297, 0.9978, 0.1574, 0.098, 0.9827, 0.1585, 0.09794, 0.9825, 0.1581, 0.09946, 0.9824, 0.009619, 0.2951, 0.9554, 0.008629, 0.2971, 0.9548, 0.007055, 0.2963, 0.9551, -0.9841, 0.0001733, -0.1777, -0.9848, 0.001025, -0.1736, -0.9848, 0.001765, -0.1738, -0.9833, 0.01266, -0.1813, -0.9842, 0.01224, -0.1769, -0.9842, 0.01279, -0.1764, 0.05828, 0.3005, 0.952, 0.05793, 0.2978, 0.9529, 0.06148, 0.2996, 0.9521, -0.04594, -0.0004913, 0.9989, -0.04538, 0.009409, 0.9989, -0.04844, 0.00311, 0.9988, 0.1239, -0.06243, 0.9903, 0.126, -0.0558, 0.9905, 0.1231, -0.06106, 0.9905, 0.0185, 0.3048, 0.9523, 0.02511, 0.3058, 0.9518, 0.02314, 0.3127, 0.9496, 0.1239, -0.3923, 0.9115, 0.1229, -0.389, 0.913, 0.1217, -0.39, 0.9127, 0.2168, 0.817, 0.5343, 0.2171, 0.8176, 0.5332, 0.2165, 0.8179, 0.5331, 0.01006, 0.02358, -0.9997, 0.01102, 0.02364, -0.9997, 0.01102, 0.02364, -0.9997, -0.9989, -0.04608, 0.0007825, -0.9989, -0.04608, 0.0007825, -0.9992, -0.04014, -0.002715, -0.9995, -0.03134, -0.005124, -0.9995, -0.03134, -0.005124, -0.9995, -0.03134, -0.005124, 0.00329, -0.9999, -0.01676, -0.0003053, -0.9999, -0.01086, -0.008968, -0.9999, -0.009828, 0.09303, 0.9838, -0.1533, 0.09846, 0.9829, -0.1554, 0.09442, 0.9834, -0.1548, 0.1025, -0.9874, 0.1202, 0.1022, -0.9875, 0.1196, 0.1035, -0.9874, 0.1199, 0.1066, 0.965, 0.2394, 0.1072, 0.965, 0.2395, 0.1098, 0.9648, 0.239, 0.9989, -0.01699, 0.04389, 0.9989, -0.01716, 0.04322, 0.9989, -0.01684, 0.04359, 0.1146, -0.9734, 0.1983, 0.1143, -0.9734, 0.1983, 0.1148, -0.9734, 0.1981, -0.9113, -0.3645, 0.1918, -0.9124, -0.3627, 0.1899, -0.9122, -0.3631, 0.1897, 0.09415, -0.9461, 0.3098, 0.09371, -0.9463, 0.3094, 0.09401, -0.9462, 0.3096, -0.3711, 0.07412, 0.9256, -0.3708, 0.07746, 0.9255, -0.3716, 0.07705, 0.9252, -0.07573, -0.9793, -0.1877, -0.07531, -0.9794, -0.1875, -0.07573, -0.9793, -0.1877, 0.4581, -0.8844, -0.08966, 0.4678, -0.8795, -0.08729, 0.4575, -0.8848, -0.08827, -0.009371, -1.0, 0.0002773, 0.001606, -1.0, 0.0001795, 0.001606, -1.0, 0.0001795, -0.1955, 0.02526, 0.9804, -0.1961, 0.02395, 0.9803, -0.1955, 0.02526, 0.9804, 0.1136, 0.7233, 0.6811, 0.1225, 0.734, 0.668, 0.1212, 0.7343, 0.6679, -0.05566, 0.9896, -0.1326, -0.05563, 0.9895, -0.1331, -0.06028, 0.9894, -0.1319, -0.03749, -0.008697, -0.9993, -0.03461, -0.005239, -0.9994, -0.03461, -0.005239, -0.9994, -0.9421, 0.2698, 0.1994, -0.9421, 0.2698, 0.1994, -0.9421, 0.2698, 0.1994, 0.02735, 0.9932, -0.1133, 0.02619, 0.9931, -0.1141, 0.02618, 0.9933, -0.1128, -0.3278, 0.9252, -0.1912, -0.3278, 0.9252, -0.1912, -0.3278, 0.9252, -0.1912, -0.3713, 0.9164, -0.1491, -0.3713, 0.9164, -0.1491, -0.3713, 0.9164, -0.1491, -0.2559, 0.9658, -0.04256, -0.2559, 0.9658, -0.04256, -0.2559, 0.9658, -0.04256, -0.1576, 0.9627, 0.2199, -0.1576, 0.9627, 0.2199, -0.1576, 0.9627, 0.2199, -0.1049, 0.9695, 0.2214, -0.1049, 0.9695, 0.2214, -0.1049, 0.9695, 0.2214, -0.08948, 0.9751, 0.2029, -0.08948, 0.9751, 0.2029, -0.08948, 0.9751, 0.2029, -0.05717, 0.9374, 0.3435, -0.05717, 0.9374, 0.3435, -0.05717, 0.9374, 0.3435, 0.002435, 0.9926, 0.1211, 0.002771, 0.9926, 0.1211, 0.002771, 0.9926, 0.1211, -0.05115, 0.8802, 0.4718, -0.05115, 0.8802, 0.4718, -0.05096, 0.8801, 0.472, 0.004244, 0.9351, 0.3544, 0.004244, 0.9351, 0.3544, 0.004244, 0.9351, 0.3544, 0.3608, -0.9085, 0.2109, 0.3612, -0.9084, 0.2105, 0.3612, -0.9084, 0.2105, 0.2091, -0.9707, 0.1181, 0.2095, -0.9707, 0.1175, 0.2094, -0.9707, 0.118, 0.4568, -0.862, 0.2196, 0.4568, -0.862, 0.2196, 0.4568, -0.862, 0.2196, 0.2889, -0.953, 0.09096, 0.2893, -0.9529, 0.09114, 0.2893, -0.9529, 0.09114, 0.2469, -0.9675, -0.05496, 0.2469, -0.9675, -0.05496, 0.2469, -0.9675, -0.05496, 0.1921, -0.9814, -0.002335, 0.1921, -0.9814, -0.002335, 0.192, -0.9814, -0.002666, 0.2815, -0.9588, -0.03921, 0.2815, -0.9588, -0.03921, 0.2815, -0.9588, -0.03921, 0.1602, -0.9785, -0.1303, 0.1602, -0.9785, -0.1303, 0.1602, -0.9785, -0.1303, 0.1426, -0.979, -0.1455, 0.1426, -0.979, -0.1455, 0.1426, -0.979, -0.1455, 0.1645, -0.9707, -0.1752, 0.1645, -0.9707, -0.1752, 0.1645, -0.9707, -0.1752, 0.02168, -0.9464, -0.3222, 0.02168, -0.9464, -0.3222, 0.02168, -0.9464, -0.3222, 0.0639, -0.9481, -0.3115, 0.0639, -0.9481, -0.3115, 0.0639, -0.9481, -0.3115, 0.0301, -0.9855, -0.1668, 0.0301, -0.9855, -0.1668, 0.0301, -0.9855, -0.1668, 0.0165, -0.9282, -0.3716, 0.0165, -0.9282, -0.3716, 0.0165, -0.9282, -0.3716, -0.006299, -0.9851, -0.1718, -0.006299, -0.9851, -0.1718, -0.006299, -0.9851, -0.1718, -0.7515, -0.164, 0.639, -0.7515, -0.164, 0.639, -0.7515, -0.164, 0.639, -0.7679, -0.1559, 0.6213, -0.7679, -0.1559, 0.6213, -0.7679, -0.1559, 0.6213, -0.7305, -0.2768, 0.6242, -0.7305, -0.2768, 0.6242, -0.7305, -0.2768, 0.6242, 0.989, 0.148, -0.004555, 0.989, 0.148, -0.004555, 0.989, 0.148, -0.004555, -0.7721, -0.237, 0.5897, -0.7721, -0.237, 0.5897, -0.7721, -0.237, 0.5897, -0.827, -0.2496, 0.5038, -0.827, -0.2496, 0.5038, -0.827, -0.2496, 0.5038, -0.8244, -0.2692, 0.4979, -0.8244, -0.2692, 0.4979, -0.8244, -0.2692, 0.4979, -0.8435, -0.2058, 0.4961, -0.8435, -0.2058, 0.4961, -0.8435, -0.2058, 0.4961, -0.8453, -0.2208, 0.4866, -0.8453, -0.2208, 0.4866, -0.8453, -0.2208, 0.4866, -0.08377, 0.1741, -0.9812, -0.08377, 0.1741, -0.9812, -0.08377, 0.1741, -0.9812, -0.4323, 0.8659, -0.2517, -0.4323, 0.8659, -0.2517, -0.4323, 0.8659, -0.2517, -0.03437, -0.8936, -0.4476, -0.03437, -0.8936, -0.4476, -0.03437, -0.8936, -0.4476, -0.02258, -0.9545, -0.2975, -0.02258, -0.9545, -0.2975, -0.02258, -0.9545, -0.2975, 0.8548, 0.1409, 0.4995, 0.8547, 0.1414, 0.4995, 0.8548, 0.1409, 0.4995, 0.9646, 0.2634, 0.009004, 0.9646, 0.2634, 0.009004, 0.9646, 0.2634, 0.009004, 0.9992, 0.03978, -0.003129, 0.9992, 0.03978, -0.003129, 0.9992, 0.03978, -0.003129, -0.07344, 0.44, -0.895, -0.07344, 0.44, -0.895, -0.07344, 0.44, -0.895, -0.06968, 0.02368, -0.9973, -0.06968, 0.02368, -0.9973, -0.06968, 0.02368, -0.9973, 0.3746, -0.9271, -0.01076, 0.3745, -0.9271, -0.01339, 0.3776, -0.9259, -0.01111, 0.3281, -0.9444, -0.02106, 0.3284, -0.9442, -0.02426, 0.3281, -0.9444, -0.02106, -0.658, -0.6308, -0.4112, -0.6604, -0.6297, -0.4091, -0.6587, -0.6301, -0.4111, -0.6973, 0.7168, 0.005257, -0.6983, 0.7158, 0.00258, -0.6979, 0.7161, 0.00755, -0.4398, -0.8981, -0.007708, -0.4426, -0.8967, -0.00586, -0.4424, -0.8968, -0.008485, -0.9213, 0.3852, 0.05211, -0.9214, 0.3855, 0.0491, -0.9215, 0.3852, 0.04915, 0.923, -0.3845, 0.01651, 0.923, -0.3845, 0.01651, 0.9229, -0.3848, 0.01646, -0.05897, 0.633, -0.7719, -0.06133, 0.6316, -0.7728, -0.0597, 0.6341, -0.7709, -0.05897, 0.633, -0.7719, -0.6679, 0.633, -0.3914, -0.6685, 0.633, -0.3905, -0.6679, 0.633, -0.3914, 0.06055, -0.9974, 0.03991, 0.0622, -0.9974, 0.03738, 0.0622, -0.9974, 0.03738, 0.9556, 0.2948, 0.001815, 0.9556, 0.2948, 0.001815, 0.9556, 0.2948, 0.001815, -0.9967, 0.07613, -0.02635, -0.997, 0.07407, -0.02307, -0.9967, 0.07837, -0.0231, -0.8107, -0.5854, 0.0006347, -0.8113, -0.5847, -0.002437, -0.8098, -0.5867, 0.0005289, -0.6194, -0.7849, 0.01686, -0.6173, -0.7865, 0.0163, -0.6174, -0.7864, 0.02041, -0.8774, 0.4784, 0.03628, -0.8787, 0.4762, 0.03426, -0.878, 0.4772, 0.03694, -0.299, 0.9036, 0.3066, -0.2996, 0.9034, 0.3069, -0.3005, 0.9029, 0.3075, -0.2992, 0.9033, 0.3075, -0.09072, -0.9948, -0.04576, -0.09332, -0.9946, -0.04623, -0.08931, -0.9948, -0.04825, -0.09326, -0.9536, -0.2863, -0.09525, -0.9526, -0.289, -0.09185, -0.953, -0.2888, -0.04934, -0.9905, 0.1287, -0.0457, -0.9906, 0.1287, -0.04859, -0.9901, 0.1316, -0.2959, -0.8026, -0.5179, -0.2988, -0.8021, -0.5171, -0.296, -0.8022, -0.5186, -0.03942, -0.407, -0.9126, -0.04258, -0.4062, -0.9128, -0.03736, -0.4057, -0.9132, -0.004253, -0.2239, -0.9746, -0.01031, -0.2149, -0.9766, -0.007253, -0.2159, -0.9764, 0.07648, -0.9244, -0.3738, 0.08053, -0.9239, -0.3741, 0.07765, -0.9254, -0.3709, 0.2407, -0.6923, -0.6803, 0.2432, -0.6904, -0.6813, 0.246, -0.6913, -0.6794, 0.5279, -0.8489, 0.02561, 0.5274, -0.8493, 0.02511, 0.5285, -0.8485, 0.02546, 0.1973, -0.9788, 0.05466, 0.1955, -0.9793, 0.05267, 0.1986, -0.9787, 0.05303, 0.33, -0.8845, -0.3299, 0.333, -0.8826, -0.3319, 0.334, -0.8828, -0.3302, 0.4271, -0.8923, -0.1462, 0.429, -0.8914, -0.1466, 0.4272, -0.8927, -0.1435, 0.02859, -0.1858, -0.9822, 0.01664, -0.1849, -0.9826, 0.02088, -0.1818, -0.9831, -0.1819, -0.03863, 0.9826, -0.1819, -0.03863, 0.9826, -0.1819, -0.03895, 0.9825, 0.429, -0.08734, 0.8991, 0.428, -0.08736, 0.8995, 0.429, -0.08782, 0.899, 0.06915, -0.02312, 0.9973, 0.07044, -0.02418, 0.9972, 0.07146, -0.02444, 0.9971, -0.01323, -0.1923, 0.9812, -0.01311, -0.1902, 0.9817, -0.01537, -0.1915, 0.9814, -0.02201, -0.3376, 0.941, -0.01989, -0.3365, 0.9415, -0.02277, -0.3354, 0.9418, -0.2722, -0.7558, -0.5955, -0.2724, -0.7564, -0.5947, -0.2735, -0.7558, -0.595, -0.9842, 0.002461, -0.1769, -0.985, -0.001353, -0.1724, -0.9851, -0.00107, -0.1718, -0.984, -0.0226, -0.1766, -0.9829, -0.02284, -0.1826, -0.9841, -0.02385, -0.1761, -0.2468, -0.965, -0.08853, -0.2481, -0.9647, -0.08832, -0.249, -0.9643, -0.09027, -0.2791, -0.9551, 0.09918, -0.2814, -0.9538, 0.1049, -0.2839, -0.9531, 0.1043, 0.3372, -0.196, 0.9208, 0.3388, -0.1948, 0.9205, 0.337, -0.1937, 0.9214, 0.03506, -0.2959, 0.9546, 0.02717, -0.2937, 0.9555, 0.02752, -0.2962, 0.9547, -0.1903, 0.1862, 0.9639, -0.1903, 0.1859, 0.964, -0.1896, 0.1864, 0.964, 0.03281, -0.02164, 0.9992, 0.02577, -0.01993, 0.9995, 0.02221, -0.02694, 0.9994, -0.09872, -0.994, 0.04751, -0.09486, -0.9945, 0.04462, -0.09479, -0.9943, 0.0482, -0.9965, 0.000989, 0.08404, -0.9968, -0.002315, 0.0799, -0.9962, -0.006774, 0.08687, 0.1716, 0.9811, 0.08995, 0.1787, 0.9794, 0.09443, 0.1764, 0.9805, 0.08716, -0.9956, -0.007399, 0.09347, -0.9954, -0.01286, 0.09509, -0.9951, -0.008888, 0.09848, -0.2507, 0.4694, -0.8467, -0.2517, 0.4676, -0.8474, -0.2524, 0.469, -0.8463, -0.2134, 0.2545, -0.9432, -0.2149, 0.254, -0.943, -0.2148, 0.2551, -0.9428, -0.08941, 0.9937, -0.06697, -0.08809, 0.9937, -0.06942, -0.09244, 0.9934, -0.06846, -0.3124, 0.6292, -0.7117, -0.3107, 0.6303, -0.7115, -0.3105, 0.6295, -0.7123, 0.3552, 0.9146, -0.1933, 0.3529, 0.9152, -0.1945, 0.3518, 0.9163, -0.1914, 0.5287, 0.8329, -0.1635, 0.5307, 0.8321, -0.1611, 0.5295, 0.8322, -0.1642, 0.07221, 0.3367, -0.9388, 0.07631, 0.3357, -0.9389, 0.07711, 0.3333, -0.9397, 0.3311, 0.938, -0.1025, 0.3327, 0.9376, -0.1005, 0.3326, 0.9375, -0.1026, -0.102, 0.1029, 0.9895, -0.1031, 0.103, 0.9893, -0.1028, 0.1028, 0.9894, 0.09679, 0.2393, 0.9661, 0.09683, 0.2387, 0.9662, 0.09679, 0.2393, 0.9661, 0.07367, 0.1528, 0.9855, 0.07274, 0.1523, 0.9857, 0.07278, 0.1517, 0.9857, -0.03855, 0.6008, 0.7984, -0.03685, 0.6007, 0.7986, -0.03763, 0.6015, 0.798, -0.2567, 0.1616, -0.9529, -0.2558, 0.1615, -0.9531, -0.2553, 0.1611, -0.9533, -0.2874, 0.9563, 0.05371, -0.284, 0.9574, 0.05177, -0.2901, 0.9555, 0.05297, -0.245, 0.9608, -0.1299, -0.2458, 0.961, -0.1265, -0.2444, 0.9613, -0.1276, 0.0564, 0.2448, 0.9679, 0.06453, 0.2488, 0.9664, 0.0558, 0.2471, 0.9674, 0.01891, 0.2424, 0.97, 0.01277, 0.2378, 0.9712, 0.02402, 0.2401, 0.9704, 0.9267, 0.296, -0.2315, 0.9272, 0.2945, -0.2315, 0.927, 0.2948, -0.2318, -0.09186, 0.994, 0.0601, -0.09347, 0.9943, 0.05102, -0.09702, 0.9938, 0.05349, -0.9948, -0.04466, 0.09185, -0.9938, -0.04957, 0.09919, -0.9946, -0.04168, 0.09498, 0.0005012, 0.9999, -0.01173, -0.001246, 0.9999, -0.01107, -0.0003356, 0.9999, -0.01108, -0.001575, 1.0, -0.002501, -0.001575, 1.0, -0.002501, -0.002531, 1.0, -0.002566, 0.00131, 0.04103, -0.9992, 0.009792, 0.03899, -0.9992, 0.01003, 0.03811, -0.9992, -0.1651, -0.05207, -0.9849, -0.1582, -0.05376, -0.9859, -0.1722, -0.05736, -0.9834, -0.9852, -0.0006726, -0.1716, -0.985, 0.005223, -0.1727, -0.9847, -0.004039, -0.1743, -0.28, -0.01385, 0.9599, -0.2803, -0.01238, 0.9598, -0.2814, -0.01275, 0.9595, -0.8776, -0.4101, 0.2484, -0.8778, -0.4097, 0.2481, -0.8774, -0.4104, 0.2483, -0.2742, -0.9396, -0.205, -0.2741, -0.9395, -0.2054, -0.2736, -0.9396, -0.2058, 0.9999, 0.004004, 0.01038, 0.9999, 0.003677, 0.0103, 1.0, 0.00502, 0.007891, -0.9427, 0.3151, 0.1099, -0.9429, 0.3148, 0.1084, -0.9431, 0.3142, 0.1088, 0.9965, -0.001704, 0.08395, 0.9955, -0.002992, 0.09482, 0.9951, -0.005939, 0.09821, 0.9962, -0.01935, 0.08488, 0.0866, 0.9501, 0.2995, 0.08712, 0.9502, 0.2991, 0.08685, 0.9504, 0.2987, -0.05552, -0.8705, 0.489, -0.0537, -0.8717, 0.4871, -0.05354, -0.8715, 0.4875, -0.7407, -0.6361, 0.2164, -0.7409, -0.6349, 0.219, -0.7409, -0.6358, 0.2164, 0.1159, -0.009082, 0.9932, 0.1159, -0.009082, 0.9932, 0.1159, -0.009082, 0.9932, 0.09833, 0.01571, 0.995, 0.09779, 0.01625, 0.9951, 0.09833, 0.01571, 0.995, -0.02625, -0.03325, 0.9991, -0.02649, -0.03209, 0.9991, -0.02882, -0.03434, 0.999, -0.208, -0.1051, 0.9725, -0.2093, -0.1043, 0.9723, -0.2089, -0.1058, 0.9722, 0.002973, -0.9999, 0.009655, 0.003957, -0.9998, 0.02059, 0.002973, -0.9999, 0.009655, -0.2123, -0.1213, 0.9696, -0.2126, -0.1212, 0.9696, -0.2123, -0.1213, 0.9696, 0.9684, -0.00283, 0.2494, 0.9679, -0.002956, 0.2511, 0.9686, -0.003723, 0.2486, 0.09549, 0.009714, -0.9954, 0.09761, 0.02102, -0.995, 0.1113, -0.002321, -0.9938, -0.006115, 0.9998, -0.01962, 0.00096, 1.0, 0.0003797, 0.004063, 1.0, -0.003245])] * 3)])

# ---- objects
ob_19292_cat_boat_v1 = bpy.data.objects.new('19292_Cat_boat_v1', me_19292_cat_boat_v1)

# ---- transforms, parenting, visibility, modifiers, constraints
ob_19292_cat_boat_v1.location = (8.149, 0.0, 1.49)
ob_19292_cat_boat_v1.rotation_euler = (0.0003278, -0.0, 0.0)

# ---- collection membership
col_collection.objects.link(ob_19292_cat_boat_v1)

# ---- scene / render settings (as saved in the file)
scene.frame_start = 1; scene.frame_end = 250; scene.frame_set(1)
scene.render.engine = 'BLENDER_EEVEE_NEXT'
scene.render.bake_bias = 0.0
scene.render.bake_samples = 0
scene.cycles.sampling_pattern = 'TABULATED_SOBOL'
scene.eevee.use_volume_custom_range = False
bpy.context.view_layer.update()

# ---- added for rendering (the .blend has no active camera and no usable light): camera, sun
cam_auto = bpy.data.cameras.new('AutoCamera')
cam_auto.lens = 50.0
cam_auto.sensor_width = 36.0
cam_auto.clip_end = 2842.72
ob_auto_camera = bpy.data.objects.new('AutoCamera', cam_auto)
scene.collection.objects.link(ob_auto_camera)
ob_auto_camera.location = (157.96, -194.69, 192.561)
ob_auto_camera.rotation_euler = (1.09748, -7.21219e-08, 0.694738)
scene.camera = ob_auto_camera
light_auto_sun = bpy.data.lights.new('AutoSun', 'SUN')
light_auto_sun.energy = 3.0
light_auto_sun.angle = 0.0523599
ob_auto_sun = bpy.data.objects.new('AutoSun', light_auto_sun)
scene.collection.objects.link(ob_auto_sun)
ob_auto_sun.rotation_euler = (0.872665, 0.174533, 0.523599)
bpy.context.view_layer.update()
